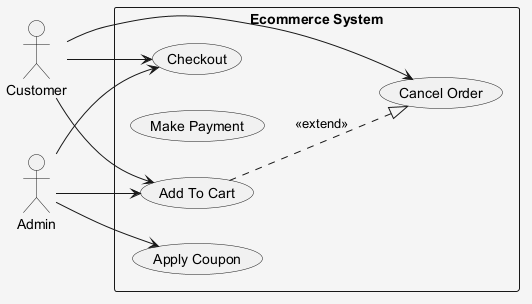

The diagram above was rendered by PlantUML. Its source (embedded in the PNG):
@startuml
skinparam shadowing false
skinparam backgroundColor #F5F5F5
left to right direction
actor "Customer" as C
actor "Admin" as A
rectangle "Ecommerce System" {
  usecase "Apply Coupon" as UC_ApplyCoupon
  usecase "Cancel Order" as UC_CancelOrder
  usecase "Make Payment" as UC_MakePayment
  usecase "Checkout" as UC_Checkout
  usecase "Add To Cart" as UC_AddToCart
}
C --> UC_Checkout
C --> UC_AddToCart
C --> UC_CancelOrder
A --> UC_ApplyCoupon
A --> UC_AddToCart
A --> UC_Checkout
UC_AddToCart ..|> UC_CancelOrder : <<extend>>
@enduml